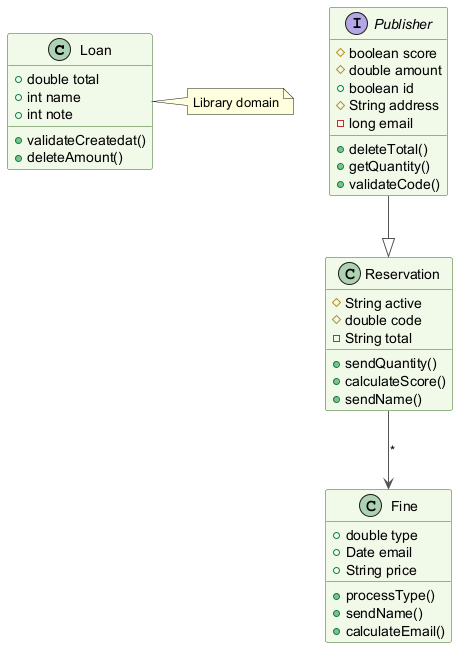

The diagram above was rendered by PlantUML. Its source (embedded in the PNG):
@startuml
skinparam backgroundColor #FFFFFF
skinparam classBackgroundColor #F1F8E9
skinparam classBorderColor #33691E
skinparam ArrowColor #555555
class Loan {
  +double total
  +int name
  +int note
  +validateCreatedat()
  +deleteAmount()
}
class Reservation {
  #String active
  #double code
  -String total
  +sendQuantity()
  +calculateScore()
  +sendName()
}
interface Publisher {
  #boolean score
  #double amount
  +boolean id
  #String address
  -long email
  +deleteTotal()
  +getQuantity()
  +validateCode()
}
class Fine {
  +double type
  +Date email
  +String price
  +processType()
  +sendName()
  +calculateEmail()
}
Publisher --|> Reservation
Reservation --> Fine : "*"
note right of Loan : Library domain
@enduml